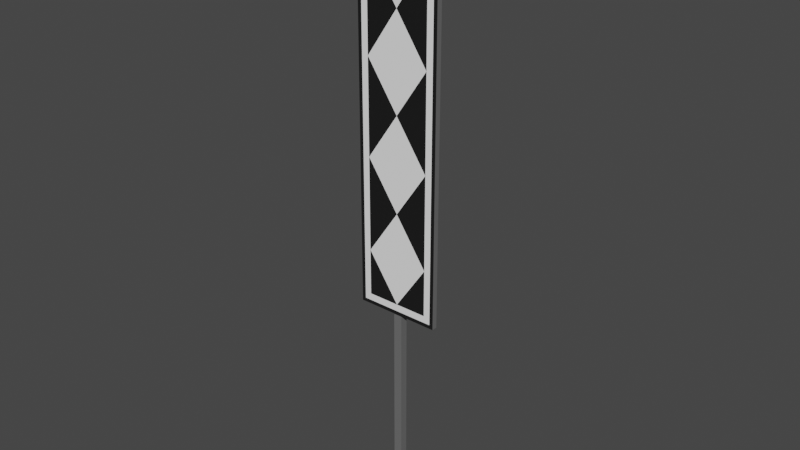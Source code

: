 # Source: Signal_B_2_Rautentafel_DS_301_.blend  (saved by Blender 3.4.6; exported with 4.5.12 LTS)
import bpy
from mathutils import Matrix  # noqa: F401  (used for matrix-valued properties, if any)

bpy.ops.wm.read_factory_settings(use_empty=True)
scene = bpy.context.scene
scene.name = 'Scene'

# ---- collections
col_collection = bpy.data.collections.new('Collection'); scene.collection.children.link(col_collection)

# ---- materials (node trees are filled in below, after node groups)
mat_material_001 = bpy.data.materials.new('Material.001')
mat_material_001.use_transparent_shadow = False
mat_material_002 = bpy.data.materials.new('Material.002')
mat_material_002.use_transparent_shadow = False
mat_material_003 = bpy.data.materials.new('Material.003')
mat_material_003.use_transparent_shadow = False

# ---- material node trees
mat_material_001.use_nodes = True; mat_material_001.node_tree.nodes.clear()
_N = mat_material_001.node_tree.nodes; _L = mat_material_001.node_tree.links
n0 = _N.new('ShaderNodeBsdfPrincipled'); n0.name = 'Principled BSDF'; n0.location = (10, 300)
n0.distribution = 'GGX'
n0.subsurface_method = 'RANDOM_WALK_SKIN'
n0.inputs[0].default_value = (1.0, 1.0, 1.0, 1.0)
n0.inputs[3].default_value = 1.45
n0.inputs[27].default_value = (0.0, 0.0, 0.0, 1.0)
n0.inputs[28].default_value = 1.0
n1 = _N.new('ShaderNodeOutputMaterial'); n1.name = 'Material Output'; n1.location = (300, 300)
_L.new(n0.outputs[0], n1.inputs[0])
n1.is_active_output = True
mat_material_002.use_nodes = True; mat_material_002.node_tree.nodes.clear()
_N = mat_material_002.node_tree.nodes; _L = mat_material_002.node_tree.links
n0 = _N.new('ShaderNodeBsdfPrincipled'); n0.name = 'Principled BSDF'; n0.location = (10, 300)
n0.distribution = 'GGX'
n0.subsurface_method = 'RANDOM_WALK_SKIN'
n0.inputs[0].default_value = (0.009451, 0.009451, 0.009451, 1.0)
n0.inputs[3].default_value = 1.45
n0.inputs[27].default_value = (0.0, 0.0, 0.0, 1.0)
n0.inputs[28].default_value = 1.0
n1 = _N.new('ShaderNodeOutputMaterial'); n1.name = 'Material Output'; n1.location = (300, 300)
_L.new(n0.outputs[0], n1.inputs[0])
n1.is_active_output = True
mat_material_003.use_nodes = True; mat_material_003.node_tree.nodes.clear()
_N = mat_material_003.node_tree.nodes; _L = mat_material_003.node_tree.links
n0 = _N.new('ShaderNodeBsdfPrincipled'); n0.name = 'Principled BSDF'; n0.location = (10, 300)
n0.distribution = 'GGX'
n0.subsurface_method = 'RANDOM_WALK_SKIN'
n0.inputs[0].default_value = (0.1452, 0.1452, 0.1452, 1.0)
n0.inputs[3].default_value = 1.45
n0.inputs[27].default_value = (0.0, 0.0, 0.0, 1.0)
n0.inputs[28].default_value = 1.0
n1 = _N.new('ShaderNodeOutputMaterial'); n1.name = 'Material Output'; n1.location = (300, 300)
_L.new(n0.outputs[0], n1.inputs[0])
n1.is_active_output = True

# ---- world
world_world = bpy.data.worlds.new('World'); scene.world = world_world
world_world.use_nodes = True; world_world.node_tree.nodes.clear()
_N = world_world.node_tree.nodes; _L = world_world.node_tree.links
n0 = _N.new('ShaderNodeOutputWorld'); n0.name = 'World Output'; n0.location = (300, 300)
n1 = _N.new('ShaderNodeBackground'); n1.name = 'Background'; n1.location = (10, 300)
n1.inputs[0].default_value = (0.05088, 0.05088, 0.05088, 1.0)
_L.new(n1.outputs[0], n0.inputs[0])
n0.is_active_output = True
world_world.color = (0.05088, 0.05088, 0.05088)
world_world.use_sun_shadow = False
world_world.sun_shadow_jitter_overblur = 0.0

# ---- meshes
me_cube_001 = bpy.data.meshes.new('Cube.001')
me_cube_001.from_pydata([(-0.7548, -1.0, -0.9453), (-0.7548, -1.0, 0.9453), (-1.0, 1.0, -1.0), (-1.0, 1.0, 1.0), (0.7548, -1.0, -0.9453), (0.7548, -1.0, 0.9453), (1.0, 1.0, -1.0), (1.0, 1.0, 1.0), (-1.0, -1.0, -1.0), (-1.0, -1.0, 1.0), (1.0, -1.0, 1.0), (1.0, -1.0, -1.0), (-0.7548, -1.0, -0.709), (-0.7548, -1.0, -0.2363), (-0.7548, -1.0, 0.2363), (-0.7548, -1.0, 0.709), (0.7548, -1.0, 0.709), (0.7548, -1.0, 0.2363), (0.7548, -1.0, -0.2363), (0.7548, -1.0, -0.709), (2.98e-08, -1.0, -0.9453), (-2.98e-08, -1.0, 0.9453), (0.0, -1.0, 0.4727), (0.0, -1.0, 0.0), (0.0, -1.0, -0.4727), (-0.1024, -0.592, -2.07), (-0.1024, -0.592, -0.5946), (-0.1024, 2.155, -2.07), (-0.1024, 2.155, -0.5946), (0.1024, -0.592, -2.07), (0.1024, -0.592, -0.5946), (0.1024, 2.155, -2.07), (0.1024, 2.155, -0.5946), (-0.9112, -1.0, 0.9809), (0.9112, -1.0, 0.9809), (-0.9112, -1.0, -0.9809), (0.9112, -1.0, -0.9809)], [], [(8, 9, 3, 2), (2, 3, 7, 6), (6, 7, 10, 11), (2, 6, 11, 8), (7, 3, 9, 10), (24, 12, 20, 19), (16, 5, 21), (1, 15, 21), (14, 22, 15), (12, 0, 20), (15, 22, 16, 21), (22, 17, 16), (23, 13, 24, 18), (19, 20, 4), (23, 17, 22, 14), (24, 19, 18), (12, 24, 13), (14, 13, 23), (23, 18, 17), (25, 26, 28, 27), (27, 28, 32, 31), (31, 32, 30, 29), (29, 30, 26, 25), (32, 28, 26, 30), (10, 9, 33, 34), (33, 1, 5, 34), (0, 35, 36, 4, 20), (11, 36, 35, 8), (15, 1, 33, 35, 0, 12, 13, 14), (8, 35, 33, 9), (19, 4, 36, 34, 5, 16, 17, 18), (11, 10, 34, 36)])
me_cube_001.polygons.foreach_set('material_index', [2, 2, 2, 2, 2, 0, 1, 1, 1, 1, 0, 1, 0, 1, 0, 1, 1, 1, 1, 2, 2, 2, 2, 2, 1, 0, 0, 1, 0, 1, 0, 1])
_uv = me_cube_001.uv_layers.new(name='UVMap')
_uv.uv.foreach_set('vector', [0.375, 0.0, 0.625, 0.0, 0.625, 0.25, 0.375, 0.25, 0.375, 0.25, 0.625, 0.25, 0.625, 0.5, 0.375, 0.5, 0.375, 0.5, 0.625, 0.5, 0.625, 0.75, 0.375, 0.75, 0.125, 0.5, 0.375, 0.5, 0.375, 0.75, 0.125, 0.75, 0.625, 0.5, 0.875, 0.5, 0.875, 0.75, 0.625, 0.75, 0.0, 0.0, 0.0, 0.0, 0.0, 0.0, 0.0, 0.0, 0.0, 0.0, 0.6182, 0.7568, 0.0, 0.0, 0.6182, 0.9932, 0.0, 0.0, 0.6182, 0.875, 0.0, 0.0, 0.0, 0.0, 0.5886, 0.9932, 0.0, 0.0, 0.3818, 0.9932, 0.0, 0.0, 0.0, 0.0, 0.0, 0.0, 0.0, 0.0, 0.0, 0.0, 0.0, 0.0, 0.0, 0.0, 0.0, 0.0, 0.0, 0.0, 0.0, 0.0, 0.0, 0.0, 0.0, 0.0, 0.0, 0.0, 0.0, 0.0, 0.3818, 0.7568, 0.0, 0.0, 0.0, 0.0, 0.0, 0.0, 0.0, 0.0, 0.0, 0.0, 0.0, 0.0, 0.0, 0.0, 0.0, 0.0, 0.0, 0.0, 0.0, 0.0, 0.0, 0.0, 0.0, 0.0, 0.0, 0.0, 0.0, 0.0, 0.0, 0.0, 0.0, 0.0, 0.375, 0.0, 0.625, 0.0, 0.625, 0.25, 0.375, 0.25, 0.375, 0.25, 0.625, 0.25, 0.625, 0.5, 0.375, 0.5, 0.375, 0.5, 0.625, 0.5, 0.625, 0.75, 0.375, 0.75, 0.375, 0.75, 0.625, 0.75, 0.625, 1.0, 0.375, 1.0, 0.625, 0.5, 0.875, 0.5, 0.875, 0.75, 0.625, 0.75, 0.625, 0.75, 0.875, 0.75, 0.0, 0.0, 0.0, 0.0, 0.0, 0.0, 0.0, 0.0, 0.0, 0.0, 0.0, 0.0, 0.3818, 0.9932, 0.0, 0.0, 0.0, 0.0, 0.3818, 0.7568, 0.0, 0.0, 0.375, 0.75, 0.0, 0.0, 0.0, 0.0, 0.125, 0.75, 0.5886, 0.9932, 0.0, 0.0, 0.0, 0.0, 0.0, 0.0, 0.3818, 0.9932, 0.0, 0.0, 0.0, 0.0, 0.0, 0.0, 0.125, 0.75, 0.0, 0.0, 0.0, 0.0, 0.875, 0.75, 0.0, 0.0, 0.3818, 0.7568, 0.0, 0.0, 0.0, 0.0, 0.6182, 0.7568, 0.0, 0.0, 0.0, 0.0, 0.0, 0.0, 0.375, 0.75, 0.625, 0.75, 0.0, 0.0, 0.0, 0.0])
me_cube_001.materials.append(mat_material_001)
me_cube_001.materials.append(mat_material_002)
me_cube_001.materials.append(mat_material_003)
me_cube_001.update()

# ---- objects
ob_cube = bpy.data.objects.new('Cube', me_cube_001)

# ---- transforms, parenting, visibility, modifiers, constraints
ob_cube.location = (0.0, 0.0, 0.0)
ob_cube.scale = (0.1236, 0.00824, 0.5808)

# ---- collection membership
col_collection.objects.link(ob_cube)

# ---- scene / render settings (as saved in the file)
scene.frame_start = 1; scene.frame_end = 250; scene.frame_set(1)
scene.render.engine = 'BLENDER_EEVEE_NEXT'
scene.cycles.sampling_pattern = 'TABULATED_SOBOL'
scene.cycles.use_light_tree = False
scene.view_settings.view_transform = 'Filmic'
bpy.context.view_layer.update()

# ---- added for rendering (the .blend has no active camera and no usable light): camera, sun
cam_auto = bpy.data.cameras.new('AutoCamera')
cam_auto.lens = 50.0
cam_auto.sensor_width = 36.0
cam_auto.clip_end = 1000.0
ob_auto_camera = bpy.data.objects.new('AutoCamera', cam_auto)
scene.collection.objects.link(ob_auto_camera)
ob_auto_camera.location = (1.66576, -1.99415, 1.02179)
ob_auto_camera.rotation_euler = (1.09748, -7.21219e-08, 0.694738)
scene.camera = ob_auto_camera
light_auto_sun = bpy.data.lights.new('AutoSun', 'SUN')
light_auto_sun.energy = 3.0
light_auto_sun.angle = 0.0523599
ob_auto_sun = bpy.data.objects.new('AutoSun', light_auto_sun)
scene.collection.objects.link(ob_auto_sun)
ob_auto_sun.rotation_euler = (0.872665, 0.174533, 0.523599)
bpy.context.view_layer.update()
